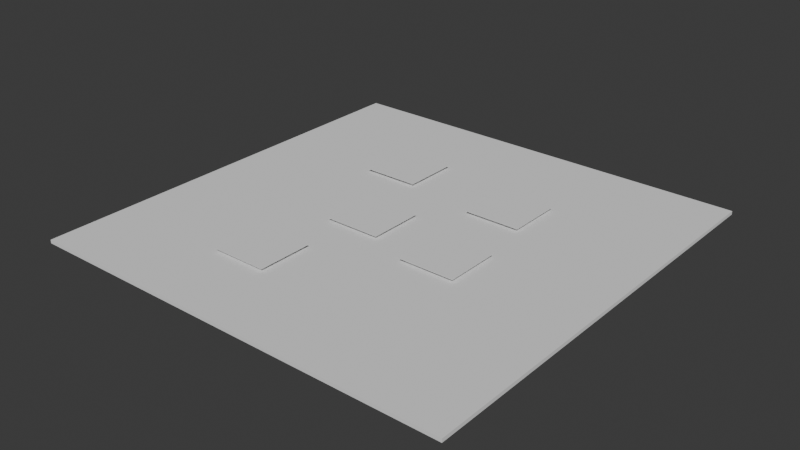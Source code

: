 # Source: farmgame_map.blend  (saved by Blender 4.3.34; exported with 4.5.12 LTS)
import bpy
from mathutils import Matrix  # noqa: F401  (used for matrix-valued properties, if any)

bpy.ops.wm.read_factory_settings(use_empty=True)
scene = bpy.context.scene
scene.name = 'Scene'

# ---- collections
col_collection = bpy.data.collections.new('Collection'); scene.collection.children.link(col_collection)
col_plots = bpy.data.collections.new('plots'); col_collection.children.link(col_plots)

# ---- world
world_world = bpy.data.worlds.new('World'); scene.world = world_world
world_world.use_nodes = True; world_world.node_tree.nodes.clear()
_N = world_world.node_tree.nodes; _L = world_world.node_tree.links
n0 = _N.new('ShaderNodeOutputWorld'); n0.name = 'World Output'; n0.location = (300, 300)
n1 = _N.new('ShaderNodeBackground'); n1.name = 'Background'; n1.location = (10, 300)
n1.inputs[0].default_value = (0.05088, 0.05088, 0.05088, 1.0)
_L.new(n1.outputs[0], n0.inputs[0])
n0.is_active_output = True
world_world.color = (0.05088, 0.05088, 0.05088)
world_world.sun_shadow_jitter_overblur = 0.0

# ---- meshes
me_cube_004 = bpy.data.meshes.new('Cube.004')
me_cube_004.from_pydata([(-0.5, -0.5, -0.5), (-0.5, -0.5, 0.5), (-0.5, 0.5, -0.5), (-0.5, 0.5, 0.5), (0.5, -0.5, -0.5), (0.5, -0.5, 0.5), (0.5, 0.5, -0.5), (0.5, 0.5, 0.5)], [], [(0, 1, 3, 2), (2, 3, 7, 6), (6, 7, 5, 4), (4, 5, 1, 0), (2, 6, 4, 0), (7, 3, 1, 5)])
_uv = me_cube_004.uv_layers.new(name='UVMap')
_uv.uv.foreach_set('vector', [0.375, 0.0, 0.625, 0.0, 0.625, 0.25, 0.375, 0.25, 0.375, 0.25, 0.625, 0.25, 0.625, 0.5, 0.375, 0.5, 0.375, 0.5, 0.625, 0.5, 0.625, 0.75, 0.375, 0.75, 0.375, 0.75, 0.625, 0.75, 0.625, 1.0, 0.375, 1.0, 0.125, 0.5, 0.375, 0.5, 0.375, 0.75, 0.125, 0.75, 0.625, 0.5, 0.875, 0.5, 0.875, 0.75, 0.625, 0.75])
me_cube_004.update()
me_cube_001 = bpy.data.meshes.new('Cube.001')
me_cube_001.from_pydata([(-0.5, -0.5, -0.5), (-0.5, -0.5, 0.5), (-0.5, 0.5, -0.5), (-0.5, 0.5, 0.5), (0.5, -0.5, -0.5), (0.5, -0.5, 0.5), (0.5, 0.5, -0.5), (0.5, 0.5, 0.5)], [], [(0, 1, 3, 2), (2, 3, 7, 6), (6, 7, 5, 4), (4, 5, 1, 0), (2, 6, 4, 0), (7, 3, 1, 5)])
_uv = me_cube_001.uv_layers.new(name='UVMap')
_uv.uv.foreach_set('vector', [0.375, 0.0, 0.625, 0.0, 0.625, 0.25, 0.375, 0.25, 0.375, 0.25, 0.625, 0.25, 0.625, 0.5, 0.375, 0.5, 0.375, 0.5, 0.625, 0.5, 0.625, 0.75, 0.375, 0.75, 0.375, 0.75, 0.625, 0.75, 0.625, 1.0, 0.375, 1.0, 0.125, 0.5, 0.375, 0.5, 0.375, 0.75, 0.125, 0.75, 0.625, 0.5, 0.875, 0.5, 0.875, 0.75, 0.625, 0.75])
me_cube_001.update()
me_cube_002 = bpy.data.meshes.new('Cube.002')
me_cube_002.from_pydata([(-0.5, -0.5, -0.5), (-0.5, -0.5, 0.5), (-0.5, 0.5, -0.5), (-0.5, 0.5, 0.5), (0.5, -0.5, -0.5), (0.5, -0.5, 0.5), (0.5, 0.5, -0.5), (0.5, 0.5, 0.5)], [], [(0, 1, 3, 2), (2, 3, 7, 6), (6, 7, 5, 4), (4, 5, 1, 0), (2, 6, 4, 0), (7, 3, 1, 5)])
_uv = me_cube_002.uv_layers.new(name='UVMap')
_uv.uv.foreach_set('vector', [0.375, 0.0, 0.625, 0.0, 0.625, 0.25, 0.375, 0.25, 0.375, 0.25, 0.625, 0.25, 0.625, 0.5, 0.375, 0.5, 0.375, 0.5, 0.625, 0.5, 0.625, 0.75, 0.375, 0.75, 0.375, 0.75, 0.625, 0.75, 0.625, 1.0, 0.375, 1.0, 0.125, 0.5, 0.375, 0.5, 0.375, 0.75, 0.125, 0.75, 0.625, 0.5, 0.875, 0.5, 0.875, 0.75, 0.625, 0.75])
me_cube_002.update()
me_cube_003 = bpy.data.meshes.new('Cube.003')
me_cube_003.from_pydata([(-0.5, -0.5, -0.5), (-0.5, -0.5, 0.5), (-0.5, 0.5, -0.5), (-0.5, 0.5, 0.5), (0.5, -0.5, -0.5), (0.5, -0.5, 0.5), (0.5, 0.5, -0.5), (0.5, 0.5, 0.5)], [], [(0, 1, 3, 2), (2, 3, 7, 6), (6, 7, 5, 4), (4, 5, 1, 0), (2, 6, 4, 0), (7, 3, 1, 5)])
_uv = me_cube_003.uv_layers.new(name='UVMap')
_uv.uv.foreach_set('vector', [0.375, 0.0, 0.625, 0.0, 0.625, 0.25, 0.375, 0.25, 0.375, 0.25, 0.625, 0.25, 0.625, 0.5, 0.375, 0.5, 0.375, 0.5, 0.625, 0.5, 0.625, 0.75, 0.375, 0.75, 0.375, 0.75, 0.625, 0.75, 0.625, 1.0, 0.375, 1.0, 0.125, 0.5, 0.375, 0.5, 0.375, 0.75, 0.125, 0.75, 0.625, 0.5, 0.875, 0.5, 0.875, 0.75, 0.625, 0.75])
me_cube_003.update()
me_cube_005 = bpy.data.meshes.new('Cube.005')
me_cube_005.from_pydata([(-0.5, -0.5, -0.5), (-0.5, -0.5, 0.5), (-0.5, 0.5, -0.5), (-0.5, 0.5, 0.5), (0.5, -0.5, -0.5), (0.5, -0.5, 0.5), (0.5, 0.5, -0.5), (0.5, 0.5, 0.5)], [], [(0, 1, 3, 2), (2, 3, 7, 6), (6, 7, 5, 4), (4, 5, 1, 0), (2, 6, 4, 0), (7, 3, 1, 5)])
_uv = me_cube_005.uv_layers.new(name='UVMap')
_uv.uv.foreach_set('vector', [0.375, 0.0, 0.625, 0.0, 0.625, 0.25, 0.375, 0.25, 0.375, 0.25, 0.625, 0.25, 0.625, 0.5, 0.375, 0.5, 0.375, 0.5, 0.625, 0.5, 0.625, 0.75, 0.375, 0.75, 0.375, 0.75, 0.625, 0.75, 0.625, 1.0, 0.375, 1.0, 0.125, 0.5, 0.375, 0.5, 0.375, 0.75, 0.125, 0.75, 0.625, 0.5, 0.875, 0.5, 0.875, 0.75, 0.625, 0.75])
me_cube_005.update()
me_cube = bpy.data.meshes.new('Cube')
me_cube.from_pydata([(-0.5, -0.5, -0.5), (-0.5, -0.5, 0.5), (-0.5, 0.5, -0.5), (-0.5, 0.5, 0.5), (0.5, -0.5, -0.5), (0.5, -0.5, 0.5), (0.5, 0.5, -0.5), (0.5, 0.5, 0.5), (0.1395, -0.5, 0.5), (-0.3544, -0.5, 0.5), (-0.5, -0.2033, 0.5), (-0.5, 0.3065, 0.5), (-0.01814, 0.3543, 0.5), (0.2856, 0.2584, 0.5), (0.2527, 0.08028, 0.5), (0.2527, -0.1609, 0.5), (0.3616, -0.334, 0.5), (0.3375, -0.4502, 0.5), (-0.3877, -0.3681, 0.5), (-0.4713, -0.2051, 0.5)], [], [(0, 1, 10, 11, 3, 2), (2, 3, 7, 6), (6, 7, 5, 4), (4, 5, 8, 9, 1, 0), (2, 6, 4, 0), (7, 3, 11, 12, 13, 14, 15, 16, 17, 8, 5), (8, 17, 16, 15, 14, 13, 12, 11, 10, 19, 18, 9), (9, 18, 19, 10, 1)])
_uv = me_cube.uv_layers.new(name='UVMap')
_uv.uv.foreach_set('vector', [0.375, 0.0, 0.625, 0.0, 0.625, 0.07418, 0.625, 0.2016, 0.625, 0.25, 0.375, 0.25, 0.375, 0.25, 0.625, 0.25, 0.625, 0.5, 0.375, 0.5, 0.375, 0.5, 0.625, 0.5, 0.625, 0.75, 0.375, 0.75, 0.375, 0.75, 0.625, 0.75, 0.625, 0.8401, 0.625, 0.9636, 0.625, 1.0, 0.375, 1.0, 0.125, 0.5, 0.375, 0.5, 0.375, 0.75, 0.125, 0.75, 0.625, 0.5, 0.875, 0.5, 0.875, 0.5484, 0.7545, 0.5364, 0.6786, 0.5604, 0.6868, 0.6049, 0.6868, 0.6652, 0.6596, 0.7085, 0.6656, 0.7375, 0.7151, 0.75, 0.625, 0.75, 0.7151, 0.75, 0.6656, 0.7375, 0.6596, 0.7085, 0.6868, 0.6652, 0.6868, 0.6049, 0.6786, 0.5604, 0.7545, 0.5364, 0.875, 0.5484, 0.875, 0.6758, 0.8678, 0.6763, 0.8469, 0.717, 0.8386, 0.75, 0.8386, 0.75, 0.8469, 0.717, 0.8678, 0.6763, 0.875, 0.6758, 0.875, 0.75])
me_cube.update()

# ---- objects
ob_plot_001 = bpy.data.objects.new('plot.001', me_cube_004)
ob_plot_002 = bpy.data.objects.new('plot.002', me_cube_001)
ob_plot_003 = bpy.data.objects.new('plot.003', me_cube_002)
ob_plot_004 = bpy.data.objects.new('plot.004', me_cube_003)
ob_plot_005 = bpy.data.objects.new('plot.005', me_cube_005)
ob_cube = bpy.data.objects.new('Cube', me_cube)

# ---- transforms, parenting, visibility, modifiers, constraints
ob_plot_001.location = (-12.5, 10.0, 0.0)
ob_plot_001.scale = (16.0, 16.0, 0.1)
ob_plot_002.location = (0.0, -20.0, 0.0)
ob_plot_002.scale = (16.0, 16.0, 0.1)
ob_plot_003.location = (25.0, 6.0, 0.0)
ob_plot_003.scale = (16.0, 16.0, 0.1)
ob_plot_004.location = (28.0, -25.0, 0.0)
ob_plot_004.scale = (16.0, 16.0, 0.1)
ob_plot_005.location = (-10.0, -50.0, 0.0)
ob_plot_005.scale = (16.0, 16.0, 0.1)
ob_cube.location = (7.364, -17.74, -1.49)
ob_cube.scale = (124.6, 124.9, 1.0)

# ---- collection membership
col_plots.objects.link(ob_plot_001)
col_plots.objects.link(ob_plot_002)
col_plots.objects.link(ob_plot_003)
col_plots.objects.link(ob_plot_004)
col_plots.objects.link(ob_plot_005)
col_plots.objects.link(ob_cube)

# ---- scene / render settings (as saved in the file)
scene.frame_start = 1; scene.frame_end = 250; scene.frame_set(1)
scene.render.engine = 'BLENDER_EEVEE_NEXT'
scene.unit_settings.scale_length = 2.0
bpy.context.view_layer.update()

# ---- added for rendering (the .blend has no active camera and no usable light): camera, sun
cam_auto = bpy.data.cameras.new('AutoCamera')
cam_auto.lens = 50.0
cam_auto.sensor_width = 36.0
cam_auto.clip_end = 2865.62
ob_auto_camera = bpy.data.objects.new('AutoCamera', cam_auto)
scene.collection.objects.link(ob_auto_camera)
ob_auto_camera.location = (170.648, -213.684, 129.657)
ob_auto_camera.rotation_euler = (1.09748, -7.21219e-08, 0.694738)
scene.camera = ob_auto_camera
light_auto_sun = bpy.data.lights.new('AutoSun', 'SUN')
light_auto_sun.energy = 3.0
light_auto_sun.angle = 0.0523599
ob_auto_sun = bpy.data.objects.new('AutoSun', light_auto_sun)
scene.collection.objects.link(ob_auto_sun)
ob_auto_sun.rotation_euler = (0.872665, 0.174533, 0.523599)
bpy.context.view_layer.update()
